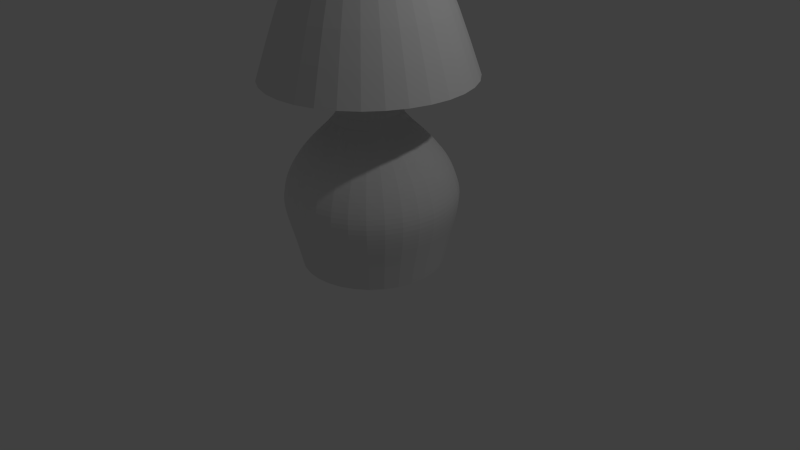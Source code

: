 # Source: lamp.blend  (saved by Blender 2.74.0; exported with 4.5.12 LTS)
import bpy
from mathutils import Matrix  # noqa: F401  (used for matrix-valued properties, if any)

bpy.ops.wm.read_factory_settings(use_empty=True)
scene = bpy.context.scene
scene.name = 'Scene'

# ---- collections
col_collection_1 = bpy.data.collections.new('Collection 1'); scene.collection.children.link(col_collection_1)

# ---- world
world_world = bpy.data.worlds.new('World'); scene.world = world_world
world_world.color = (0.05088, 0.05088, 0.05088)
world_world.use_sun_shadow = False
world_world.sun_shadow_jitter_overblur = 0.0
world_world.cycles.sampling_method = 'MANUAL'
world_world.cycles.sample_map_resolution = 256

# ---- cameras
cam_camera = bpy.data.cameras.new('Camera')
cam_camera.clip_end = 100.0
cam_camera.lens = 35.0
cam_camera.sensor_width = 32.0
cam_camera.sensor_height = 18.0
cam_camera.ortho_scale = 7.314
cam_camera.dof.focus_distance = 0.0
cam_camera.dof.aperture_fstop = 128.0

# ---- lights
light_lamp = bpy.data.lights.new('Lamp', 'POINT')
light_lamp.transmission_factor = 0.0
light_lamp.cutoff_distance = 30.0
light_lamp.energy = 100.0
light_lamp.shadow_buffer_clip_start = 1.001
light_lamp.shadow_soft_size = 0.1
light_lamp.shadow_maximum_resolution = 0.006
light_lamp.use_absolute_resolution = True
light_lamp.cycles.use_multiple_importance_sampling = False

# ---- meshes
me_circle_001 = bpy.data.meshes.new('Circle.001')
me_circle_001.from_pydata([(0.0, 1.0, 0.0), (-0.7071, 0.7071, 0.0), (-1.0, -4.371e-08, 0.0), (-0.7071, -0.7071, 0.0), (8.742e-08, -1.0, 0.0), (0.7071, -0.7071, 0.0), (1.0, 1.192e-08, 0.0), (0.7071, 0.7071, 0.0), (-6.117e-10, 1.082, 0.3458), (-0.7652, 0.7652, 0.3458), (-1.082, -4.73e-08, 0.3458), (-0.7652, -0.7652, 0.3458), (9.399e-08, -1.082, 0.3458), (0.7652, -0.7652, 0.3458), (1.082, 1.29e-08, 0.3458), (0.7652, 0.7652, 0.3458), (-4.323e-09, 1.171, 0.6227), (-0.8278, 0.8278, 0.6227), (-1.171, -5.117e-08, 0.6227), (-0.8278, -0.8278, 0.6227), (9.802e-08, -1.171, 0.6227), (0.8278, -0.8278, 0.6227), (1.171, 1.396e-08, 0.6227), (0.8278, 0.8278, 0.6227), (-4.83e-09, 1.221, 0.8864), (-0.8635, 0.8635, 0.8864), (-1.221, -5.338e-08, 0.8864), (-0.8635, -0.8635, 0.8864), (1.019e-07, -1.221, 0.8864), (0.8635, -0.8635, 0.8864), (1.221, 1.456e-08, 0.8864), (0.8635, 0.8635, 0.8864), (-3.432e-09, 1.158, 1.12), (-0.8191, 0.8191, 1.12), (-1.158, -5.14e-08, 1.12), (-0.8191, -0.8191, 1.12), (9.784e-08, -1.158, 1.12), (0.8191, -0.8191, 1.12), (1.158, 1.305e-08, 1.12), (0.8191, 0.8191, 1.12), (8.928e-10, 1.008, 1.392), (-0.7125, 0.7125, 1.392), (-1.008, -4.471e-08, 1.392), (-0.7125, -0.7125, 1.392), (8.898e-08, -1.008, 1.392), (0.7125, -0.7125, 1.392), (1.008, 1.135e-08, 1.392), (0.7125, 0.7125, 1.392), (5.381e-09, 0.6848, 1.698), (-0.4842, 0.4842, 1.698), (-0.6848, -2.561e-08, 1.698), (-0.4842, -0.4842, 1.698), (6.525e-08, -0.6848, 1.698), (0.4842, -0.4842, 1.698), (0.6848, 1.249e-08, 1.698), (0.4842, 0.4842, 1.698), (2.271e-08, 0.3125, 1.991), (-0.221, 0.221, 1.991), (-0.3125, -7.639e-09, 1.991), (-0.221, -0.221, 1.991), (5.003e-08, -0.3125, 1.991), (0.221, -0.221, 1.991), (0.3125, 9.749e-09, 1.991), (0.221, 0.221, 1.991), (2.271e-08, 0.3125, 2.775), (-0.221, 0.221, 2.775), (-0.3125, -7.639e-09, 2.775), (-0.221, -0.221, 2.775), (5.003e-08, -0.3125, 2.775), (0.221, -0.221, 2.775), (0.3125, 9.749e-09, 2.775), (0.221, 0.221, 2.775), (2.271e-08, 0.3125, 4.011), (-0.221, 0.221, 4.011), (-0.3125, -7.639e-09, 4.011), (-0.221, -0.221, 4.011), (5.003e-08, -0.3125, 4.011), (0.221, -0.221, 4.011), (0.3125, 9.749e-09, 4.011), (0.221, 0.221, 4.011), (-8.052e-09, 0.8387, 4.011), (-0.593, 0.593, 4.011), (-0.8387, -2.991e-08, 4.011), (-0.593, -0.593, 4.011), (6.527e-08, -0.8387, 4.011), (0.593, -0.593, 4.011), (0.8387, 1.675e-08, 4.011), (0.593, 0.593, 4.011), (-4.679e-08, 1.454, 2.374), (-1.028, 1.028, 2.374), (-1.454, -6.281e-08, 2.374), (-1.028, -1.028, 2.374), (8.037e-08, -1.454, 2.374), (1.028, -1.028, 2.374), (1.454, 1.812e-08, 2.374), (1.028, 1.028, 2.374)], [], [(0, 7, 15, 8), (7, 6, 14, 15), (6, 5, 13, 14), (5, 4, 12, 13), (4, 3, 11, 12), (3, 2, 10, 11), (2, 1, 9, 10), (1, 0, 8, 9), (8, 15, 23, 16), (15, 14, 22, 23), (14, 13, 21, 22), (13, 12, 20, 21), (12, 11, 19, 20), (11, 10, 18, 19), (10, 9, 17, 18), (9, 8, 16, 17), (16, 23, 31, 24), (23, 22, 30, 31), (22, 21, 29, 30), (21, 20, 28, 29), (20, 19, 27, 28), (19, 18, 26, 27), (18, 17, 25, 26), (17, 16, 24, 25), (24, 31, 39, 32), (31, 30, 38, 39), (30, 29, 37, 38), (29, 28, 36, 37), (28, 27, 35, 36), (27, 26, 34, 35), (26, 25, 33, 34), (25, 24, 32, 33), (32, 39, 47, 40), (39, 38, 46, 47), (38, 37, 45, 46), (37, 36, 44, 45), (36, 35, 43, 44), (35, 34, 42, 43), (34, 33, 41, 42), (33, 32, 40, 41), (40, 47, 55, 48), (47, 46, 54, 55), (46, 45, 53, 54), (45, 44, 52, 53), (44, 43, 51, 52), (43, 42, 50, 51), (42, 41, 49, 50), (41, 40, 48, 49), (48, 55, 63, 56), (55, 54, 62, 63), (54, 53, 61, 62), (53, 52, 60, 61), (52, 51, 59, 60), (51, 50, 58, 59), (50, 49, 57, 58), (49, 48, 56, 57), (56, 63, 71, 64), (63, 62, 70, 71), (62, 61, 69, 70), (61, 60, 68, 69), (60, 59, 67, 68), (59, 58, 66, 67), (58, 57, 65, 66), (57, 56, 64, 65), (64, 71, 79, 72), (71, 70, 78, 79), (70, 69, 77, 78), (69, 68, 76, 77), (68, 67, 75, 76), (67, 66, 74, 75), (66, 65, 73, 74), (65, 64, 72, 73), (72, 79, 87, 80), (79, 78, 86, 87), (78, 77, 85, 86), (77, 76, 84, 85), (76, 75, 83, 84), (75, 74, 82, 83), (74, 73, 81, 82), (73, 72, 80, 81), (80, 87, 95, 88), (87, 86, 94, 95), (86, 85, 93, 94), (85, 84, 92, 93), (84, 83, 91, 92), (83, 82, 90, 91), (82, 81, 89, 90), (81, 80, 88, 89), (73, 74, 75, 76, 77, 78, 79, 72)])
_uv = me_circle_001.uv_layers.new(name='UVMap')
_uv.uv.foreach_set('vector', [0.6958, 0.01083, 0.7523, 0.01083, 0.7523, 0.04811, 0.6958, 0.04811, 0.7523, 0.01083, 0.8162, 0.01083, 0.8162, 0.04811, 0.7523, 0.04811, 0.8162, 0.01083, 0.8739, 0.01083, 0.8739, 0.04811, 0.8162, 0.04811, 0.8739, 0.01083, 0.9301, 0.01083, 0.9301, 0.04811, 0.8739, 0.04811, 0.9301, 0.01083, 0.9863, 0.01083, 0.9863, 0.04811, 0.9301, 0.04811, 0.4266, 0.01083, 0.5129, 0.01083, 0.5129, 0.04811, 0.4266, 0.04811, 0.5129, 0.01083, 0.5956, 0.01083, 0.5956, 0.04811, 0.5129, 0.04811, 0.5956, 0.01083, 0.6958, 0.01083, 0.6958, 0.04811, 0.5956, 0.04811, 0.6958, 0.04811, 0.7523, 0.04811, 0.7523, 0.07662, 0.6958, 0.07662, 0.7523, 0.04811, 0.8162, 0.04811, 0.8162, 0.07662, 0.7523, 0.07662, 0.8162, 0.04811, 0.8739, 0.04811, 0.8739, 0.07662, 0.8162, 0.07662, 0.8739, 0.04811, 0.9301, 0.04811, 0.9301, 0.07662, 0.8739, 0.07662, 0.9301, 0.04811, 0.9863, 0.04811, 0.9863, 0.07662, 0.9301, 0.07662, 0.4266, 0.04811, 0.5129, 0.04811, 0.5129, 0.07662, 0.4266, 0.07662, 0.5129, 0.04811, 0.5956, 0.04811, 0.5956, 0.07662, 0.5129, 0.07662, 0.5956, 0.04811, 0.6958, 0.04811, 0.6958, 0.07662, 0.5956, 0.07662, 0.6958, 0.07662, 0.7523, 0.07662, 0.7523, 0.1015, 0.6958, 0.1015, 0.7523, 0.07662, 0.8162, 0.07662, 0.8162, 0.1015, 0.7523, 0.1015, 0.8162, 0.07662, 0.8739, 0.07662, 0.8739, 0.1015, 0.8162, 0.1015, 0.8739, 0.07662, 0.9301, 0.07662, 0.9301, 0.1015, 0.8739, 0.1015, 0.9301, 0.07662, 0.9863, 0.07662, 0.9863, 0.1015, 0.9301, 0.1015, 0.4266, 0.07662, 0.5129, 0.07662, 0.5129, 0.1015, 0.4266, 0.1015, 0.5129, 0.07662, 0.5956, 0.07662, 0.5956, 0.1015, 0.5129, 0.1015, 0.5956, 0.07662, 0.6958, 0.07662, 0.6958, 0.1015, 0.5956, 0.1015, 0.6958, 0.1015, 0.7523, 0.1015, 0.7523, 0.1214, 0.6958, 0.1214, 0.7523, 0.1015, 0.8162, 0.1015, 0.8162, 0.1214, 0.7523, 0.1214, 0.8162, 0.1015, 0.8739, 0.1015, 0.8739, 0.1214, 0.8162, 0.1214, 0.8739, 0.1015, 0.9301, 0.1015, 0.9301, 0.1214, 0.8739, 0.1214, 0.9301, 0.1015, 0.9863, 0.1015, 0.9863, 0.1214, 0.9301, 0.1214, 0.4266, 0.1015, 0.5129, 0.1015, 0.5129, 0.1214, 0.4266, 0.1214, 0.5129, 0.1015, 0.5956, 0.1015, 0.5956, 0.1214, 0.5129, 0.1214, 0.5956, 0.1015, 0.6958, 0.1015, 0.6958, 0.1214, 0.5956, 0.1214, 0.6958, 0.1214, 0.7523, 0.1214, 0.7523, 0.1459, 0.6958, 0.1459, 0.7523, 0.1214, 0.8162, 0.1214, 0.8162, 0.1459, 0.7523, 0.1459, 0.8162, 0.1214, 0.8739, 0.1214, 0.8739, 0.1459, 0.8162, 0.1459, 0.8739, 0.1214, 0.9301, 0.1214, 0.9301, 0.1459, 0.8739, 0.1459, 0.9301, 0.1214, 0.9863, 0.1214, 0.9863, 0.1459, 0.9301, 0.1459, 0.4266, 0.1214, 0.5129, 0.1214, 0.5129, 0.1459, 0.4266, 0.1459, 0.5129, 0.1214, 0.5956, 0.1214, 0.5956, 0.1459, 0.5129, 0.1459, 0.5956, 0.1214, 0.6958, 0.1214, 0.6958, 0.1459, 0.5956, 0.1459, 0.6958, 0.1459, 0.7523, 0.1459, 0.7523, 0.1891, 0.6958, 0.1891, 0.7523, 0.1459, 0.8162, 0.1459, 0.8162, 0.1891, 0.7523, 0.1891, 0.8162, 0.1459, 0.8739, 0.1459, 0.8739, 0.1891, 0.8162, 0.1891, 0.8739, 0.1459, 0.9301, 0.1459, 0.9301, 0.1891, 0.8739, 0.1891, 0.9301, 0.1459, 0.9863, 0.1459, 0.9863, 0.1891, 0.9301, 0.1891, 0.4266, 0.1459, 0.5129, 0.1459, 0.5129, 0.1891, 0.4266, 0.1891, 0.5129, 0.1459, 0.5956, 0.1459, 0.5956, 0.1891, 0.5129, 0.1891, 0.5956, 0.1459, 0.6958, 0.1459, 0.6958, 0.1891, 0.5956, 0.1891, 0.6958, 0.1891, 0.7523, 0.1891, 0.7523, 0.2507, 0.6958, 0.2507, 0.7523, 0.1891, 0.8162, 0.1891, 0.8162, 0.2507, 0.7523, 0.2507, 0.8162, 0.1891, 0.8739, 0.1891, 0.8739, 0.2507, 0.8162, 0.2507, 0.8739, 0.1891, 0.9301, 0.1891, 0.9301, 0.2507, 0.8739, 0.2507, 0.9301, 0.1891, 0.9863, 0.1891, 0.9863, 0.2507, 0.9301, 0.2507, 0.4266, 0.1891, 0.5129, 0.1891, 0.5129, 0.2507, 0.4266, 0.2507, 0.5129, 0.1891, 0.5956, 0.1891, 0.5956, 0.2507, 0.5129, 0.2507, 0.5956, 0.1891, 0.6958, 0.1891, 0.6958, 0.2507, 0.5956, 0.2507, 0.6958, 0.2507, 0.7523, 0.2507, 0.7523, 0.3841, 0.6958, 0.3841, 0.7523, 0.2507, 0.8162, 0.2507, 0.8162, 0.3841, 0.7523, 0.3841, 0.8162, 0.2507, 0.8739, 0.2507, 0.8739, 0.3841, 0.8162, 0.3841, 0.8739, 0.2507, 0.9301, 0.2507, 0.9301, 0.3841, 0.8739, 0.3841, 0.9301, 0.2507, 0.9863, 0.2507, 0.9863, 0.3841, 0.9301, 0.3841, 0.4266, 0.2507, 0.5129, 0.2507, 0.5129, 0.3841, 0.4266, 0.3841, 0.5129, 0.2507, 0.5956, 0.2507, 0.5956, 0.3841, 0.5129, 0.3841, 0.5956, 0.2507, 0.6958, 0.2507, 0.6958, 0.3841, 0.5956, 0.3841, 0.6958, 0.3841, 0.7523, 0.3841, 0.7523, 0.502, 0.6958, 0.502, 0.7523, 0.3841, 0.8162, 0.3841, 0.8162, 0.502, 0.7523, 0.502, 0.8162, 0.3841, 0.8739, 0.3841, 0.8739, 0.502, 0.8162, 0.502, 0.8739, 0.3841, 0.9301, 0.3841, 0.9301, 0.502, 0.8739, 0.502, 0.9301, 0.3841, 0.9863, 0.3841, 0.9863, 0.502, 0.9301, 0.502, 0.4266, 0.3841, 0.5129, 0.3841, 0.5129, 0.502, 0.4266, 0.502, 0.5129, 0.3841, 0.5956, 0.3841, 0.5956, 0.502, 0.5129, 0.502, 0.5956, 0.3841, 0.6958, 0.3841, 0.6958, 0.502, 0.5956, 0.502, 0.3649, 0.7063, 0.3974, 0.7121, 0.3948, 0.7765, 0.3345, 0.7615, 0.3974, 0.7121, 0.4297, 0.7026, 0.4568, 0.7629, 0.3948, 0.7765, 0.4297, 0.7026, 0.4549, 0.6793, 0.5082, 0.7217, 0.4568, 0.7629, 0.4549, 0.6793, 0.4667, 0.6462, 0.5381, 0.6571, 0.5082, 0.7217, 0.4667, 0.6462, 0.4598, 0.6104, 0.5328, 0.5712, 0.5381, 0.6571, 0.3325, 0.6268, 0.3261, 0.6576, 0.2648, 0.6613, 0.2752, 0.5879, 0.3261, 0.6576, 0.339, 0.6868, 0.2877, 0.7209, 0.2648, 0.6613, 0.339, 0.6868, 0.3649, 0.7063, 0.3345, 0.7615, 0.2877, 0.7209, 0.3345, 0.7615, 0.3948, 0.7765, 0.4055, 0.9703, 0.2607, 0.9407, 0.3948, 0.7765, 0.4568, 0.7629, 0.5497, 0.9355, 0.4055, 0.9703, 0.4568, 0.7629, 0.5082, 0.7217, 0.6667, 0.8432, 0.5497, 0.9355, 0.5082, 0.7217, 0.5381, 0.6571, 0.7367, 0.7118, 0.6667, 0.8432, 0.5381, 0.6571, 0.5328, 0.5712, 0.7558, 0.5712, 0.7367, 0.7118, 0.2752, 0.5879, 0.2648, 0.6613, 0.06952, 0.722, 0.05338, 0.5712, 0.2648, 0.6613, 0.2877, 0.7209, 0.1419, 0.8527, 0.06952, 0.722, 0.2877, 0.7209, 0.3345, 0.7615, 0.2607, 0.9407, 0.1419, 0.8527, 0.7645, 0.901, 0.7645, 0.8249, 0.8183, 0.7711, 0.8944, 0.7711, 0.9482, 0.8249, 0.9482, 0.901, 0.8944, 0.9548, 0.8183, 0.9548])
me_circle_001.use_remesh_preserve_volume = False
me_circle_001.use_remesh_preserve_attributes = False
me_circle_001.use_mirror_vertex_groups = False
me_circle_001.update()

# ---- objects
ob_circle = bpy.data.objects.new('Circle', me_circle_001)
ob_lamp = bpy.data.objects.new('Lamp', light_lamp)
ob_camera = bpy.data.objects.new('Camera', cam_camera)

# ---- transforms, parenting, visibility, modifiers, constraints
ob_circle.location = (0.0, 0.0, 0.0)
ob_circle.lineart.crease_threshold = 0.0
_m = ob_circle.modifiers.new('Subsurf', 'SUBSURF')
_m.uv_smooth = 'PRESERVE_CORNERS'
_m.quality = 2
_m.show_only_control_edges = False
ob_lamp.location = (4.076, 1.005, 5.904)
ob_lamp.rotation_euler = (0.6503, 0.05522, 1.866)
ob_lamp.lock_rotations_4d = False
ob_lamp.empty_display_type = 'ARROWS'
ob_lamp.color = (0.0, 0.0, 0.0, 0.0)
ob_lamp.lineart.crease_threshold = 0.0
ob_camera.location = (7.481, -6.508, 5.344)
ob_camera.rotation_euler = (1.109, 0.01082, 0.8149)
ob_camera.lock_rotations_4d = False
ob_camera.empty_display_type = 'ARROWS'
ob_camera.color = (0.0, 0.0, 0.0, 0.0)
ob_camera.display_type = 'WIRE'
ob_camera.lineart.crease_threshold = 0.0

# ---- collection membership
col_collection_1.objects.link(ob_circle)
col_collection_1.objects.link(ob_lamp)
col_collection_1.objects.link(ob_camera)

# ---- scene / render settings (as saved in the file)
scene.camera = ob_camera
scene.frame_start = 1; scene.frame_end = 250; scene.frame_set(1)
scene.render.engine = 'BLENDER_EEVEE_NEXT'
scene.render.resolution_percentage = 50
scene.render.dither_intensity = 0.0
scene.cycles.use_denoising = False
scene.cycles.samples = 10
scene.cycles.sampling_pattern = 'TABULATED_SOBOL'
scene.cycles.light_sampling_threshold = 0.0
scene.cycles.use_adaptive_sampling = False
scene.cycles.use_light_tree = False
scene.cycles.blur_glossy = 0.0
scene.cycles.pixel_filter_type = 'GAUSSIAN'
scene.cycles.sample_clamp_indirect = 0.0
scene.view_settings.view_transform = 'Standard'
bpy.context.view_layer.update()
